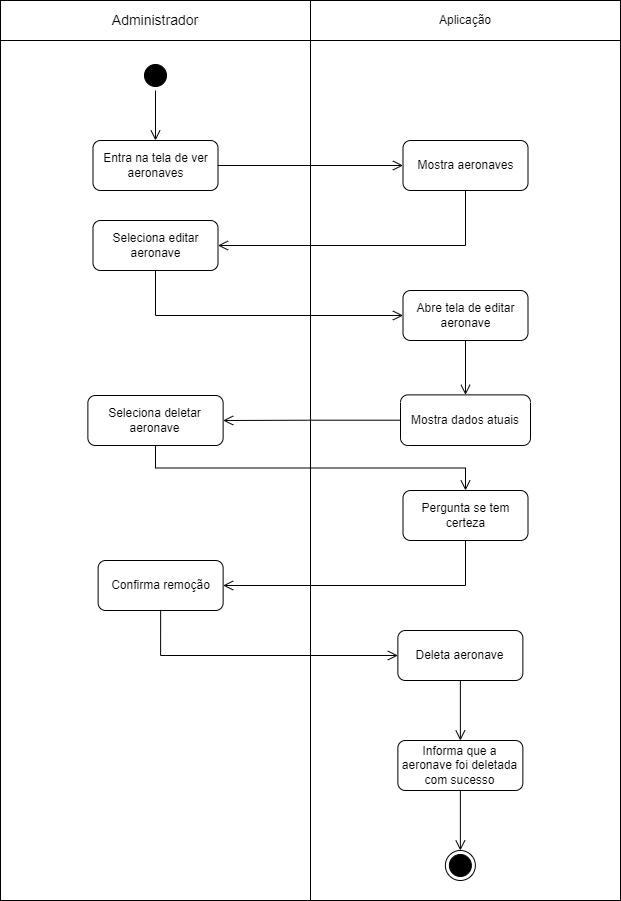

The diagram above was exported from draw.io. Its source (the exported page's mxGraphModel, read from the mxfile embedded in the PNG):
<mxGraphModel dx="1439" dy="533" grid="1" gridSize="10" guides="1" tooltips="1" connect="1" arrows="1" fold="1" page="1" pageScale="1" pageWidth="827" pageHeight="1169" math="0" shadow="0">
  <root>
    <mxCell id="0" />
    <mxCell id="1" parent="0" />
    <mxCell id="30" value="" style="rounded=0;whiteSpace=wrap;html=1;" parent="1" vertex="1">
      <mxGeometry x="104" y="250" width="310" height="860" as="geometry" />
    </mxCell>
    <mxCell id="31" value="" style="rounded=0;whiteSpace=wrap;html=1;" parent="1" vertex="1">
      <mxGeometry x="414" y="210" width="310" height="900" as="geometry" />
    </mxCell>
    <mxCell id="32" value="&lt;font style=&quot;font-size: 14px;&quot;&gt;Administrador&lt;/font&gt;" style="rounded=0;whiteSpace=wrap;html=1;" parent="1" vertex="1">
      <mxGeometry x="104" y="210" width="310" height="40" as="geometry" />
    </mxCell>
    <mxCell id="33" value="Aplicação" style="rounded=0;whiteSpace=wrap;html=1;" parent="1" vertex="1">
      <mxGeometry x="414" y="210" width="310" height="40" as="geometry" />
    </mxCell>
    <mxCell id="34" value="" style="ellipse;html=1;shape=startState;fillColor=#000000;strokeColor=#000000;" parent="1" vertex="1">
      <mxGeometry x="244" y="270" width="30" height="30" as="geometry" />
    </mxCell>
    <mxCell id="35" value="" style="edgeStyle=orthogonalEdgeStyle;html=1;verticalAlign=bottom;endArrow=open;endSize=8;strokeColor=#000000;rounded=0;entryX=0.5;entryY=0;entryDx=0;entryDy=0;" parent="1" source="34" target="36" edge="1">
      <mxGeometry relative="1" as="geometry">
        <mxPoint x="275" y="360" as="targetPoint" />
      </mxGeometry>
    </mxCell>
    <mxCell id="36" value="Entra na tela de ver aeronaves" style="rounded=1;whiteSpace=wrap;html=1;" parent="1" vertex="1">
      <mxGeometry x="196.5" y="350" width="125" height="50" as="geometry" />
    </mxCell>
    <mxCell id="37" value="Mostra dados atuais" style="rounded=1;whiteSpace=wrap;html=1;" parent="1" vertex="1">
      <mxGeometry x="504" y="604.38" width="130" height="50.62" as="geometry" />
    </mxCell>
    <mxCell id="38" value="Seleciona deletar aeronave" style="rounded=1;whiteSpace=wrap;html=1;" parent="1" vertex="1">
      <mxGeometry x="191.38" y="605" width="135.25" height="50" as="geometry" />
    </mxCell>
    <mxCell id="39" value="" style="edgeStyle=orthogonalEdgeStyle;html=1;verticalAlign=bottom;endArrow=open;endSize=8;strokeColor=#000000;rounded=0;entryX=1;entryY=0.5;entryDx=0;entryDy=0;exitX=0;exitY=0.5;exitDx=0;exitDy=0;" parent="1" source="37" target="38" edge="1">
      <mxGeometry relative="1" as="geometry">
        <mxPoint x="605" y="450" as="targetPoint" />
        <mxPoint x="500" y="450" as="sourcePoint" />
      </mxGeometry>
    </mxCell>
    <mxCell id="43" value="Deleta aeronave" style="rounded=1;whiteSpace=wrap;html=1;" parent="1" vertex="1">
      <mxGeometry x="501.37" y="840" width="125" height="50" as="geometry" />
    </mxCell>
    <mxCell id="44" value="&lt;div&gt;Informa que a aeronave foi deletada com sucesso&lt;br&gt;&lt;/div&gt;" style="rounded=1;whiteSpace=wrap;html=1;" parent="1" vertex="1">
      <mxGeometry x="501.37" y="950" width="125" height="50" as="geometry" />
    </mxCell>
    <mxCell id="45" value="" style="edgeStyle=orthogonalEdgeStyle;html=1;verticalAlign=bottom;endArrow=open;endSize=8;strokeColor=#000000;rounded=0;entryX=0.5;entryY=0;entryDx=0;entryDy=0;exitX=0.5;exitY=1;exitDx=0;exitDy=0;" parent="1" source="43" target="44" edge="1">
      <mxGeometry relative="1" as="geometry">
        <mxPoint x="565" y="620" as="targetPoint" />
        <mxPoint x="615" y="620" as="sourcePoint" />
      </mxGeometry>
    </mxCell>
    <mxCell id="46" value="" style="ellipse;html=1;shape=endState;fillColor=#000000;strokeColor=#000000;" parent="1" vertex="1">
      <mxGeometry x="548.87" y="1060" width="30" height="30" as="geometry" />
    </mxCell>
    <mxCell id="47" value="Mostra aeronaves" style="rounded=1;whiteSpace=wrap;html=1;" parent="1" vertex="1">
      <mxGeometry x="506.5" y="350" width="125" height="50" as="geometry" />
    </mxCell>
    <mxCell id="48" value="" style="edgeStyle=orthogonalEdgeStyle;html=1;verticalAlign=bottom;endArrow=open;endSize=8;strokeColor=#000000;rounded=0;entryX=0;entryY=0.5;entryDx=0;entryDy=0;exitX=1;exitY=0.5;exitDx=0;exitDy=0;" parent="1" source="36" target="47" edge="1">
      <mxGeometry relative="1" as="geometry">
        <mxPoint x="332" y="475" as="targetPoint" />
        <mxPoint x="580" y="475" as="sourcePoint" />
      </mxGeometry>
    </mxCell>
    <mxCell id="49" value="Seleciona editar aeronave" style="rounded=1;whiteSpace=wrap;html=1;" parent="1" vertex="1">
      <mxGeometry x="196.5" y="430" width="125" height="50" as="geometry" />
    </mxCell>
    <mxCell id="50" value="" style="edgeStyle=orthogonalEdgeStyle;html=1;verticalAlign=bottom;endArrow=open;endSize=8;strokeColor=#000000;rounded=0;entryX=1;entryY=0.5;entryDx=0;entryDy=0;exitX=0.5;exitY=1;exitDx=0;exitDy=0;" parent="1" source="47" target="49" edge="1">
      <mxGeometry relative="1" as="geometry">
        <mxPoint x="517" y="385" as="targetPoint" />
        <mxPoint x="332" y="385" as="sourcePoint" />
      </mxGeometry>
    </mxCell>
    <mxCell id="51" value="" style="edgeStyle=orthogonalEdgeStyle;html=1;verticalAlign=bottom;endArrow=open;endSize=8;strokeColor=#000000;rounded=0;exitX=0.5;exitY=1;exitDx=0;exitDy=0;entryX=0;entryY=0.5;entryDx=0;entryDy=0;" parent="1" source="49" target="52" edge="1">
      <mxGeometry relative="1" as="geometry">
        <mxPoint x="517" y="385" as="targetPoint" />
        <mxPoint x="332" y="385" as="sourcePoint" />
      </mxGeometry>
    </mxCell>
    <mxCell id="52" value="Abre tela de editar aeronave" style="rounded=1;whiteSpace=wrap;html=1;" parent="1" vertex="1">
      <mxGeometry x="506.5" y="500" width="125" height="50" as="geometry" />
    </mxCell>
    <mxCell id="53" value="" style="edgeStyle=orthogonalEdgeStyle;html=1;verticalAlign=bottom;endArrow=open;endSize=8;strokeColor=#000000;rounded=0;exitX=0.5;exitY=1;exitDx=0;exitDy=0;entryX=0.5;entryY=0;entryDx=0;entryDy=0;" parent="1" source="52" target="37" edge="1">
      <mxGeometry relative="1" as="geometry">
        <mxPoint x="569" y="590" as="targetPoint" />
        <mxPoint x="517" y="625" as="sourcePoint" />
      </mxGeometry>
    </mxCell>
    <mxCell id="54" value="" style="edgeStyle=orthogonalEdgeStyle;html=1;verticalAlign=bottom;endArrow=open;endSize=8;strokeColor=#000000;rounded=0;entryX=0.5;entryY=0;entryDx=0;entryDy=0;exitX=0.5;exitY=1;exitDx=0;exitDy=0;" parent="1" source="44" target="46" edge="1">
      <mxGeometry relative="1" as="geometry">
        <mxPoint x="492.26" y="1120" as="targetPoint" />
        <mxPoint x="492.26" y="1060" as="sourcePoint" />
      </mxGeometry>
    </mxCell>
    <mxCell id="58" value="" style="edgeStyle=orthogonalEdgeStyle;html=1;verticalAlign=bottom;endArrow=open;endSize=8;strokeColor=#000000;rounded=0;entryX=0.5;entryY=0;entryDx=0;entryDy=0;exitX=0.5;exitY=1;exitDx=0;exitDy=0;" parent="1" source="38" target="61" edge="1">
      <mxGeometry relative="1" as="geometry">
        <mxPoint x="496.25" y="715" as="targetPoint" />
        <mxPoint x="514" y="640" as="sourcePoint" />
      </mxGeometry>
    </mxCell>
    <mxCell id="60" value="Confirma remoção" style="rounded=1;whiteSpace=wrap;html=1;" parent="1" vertex="1">
      <mxGeometry x="201.63" y="770" width="125" height="50" as="geometry" />
    </mxCell>
    <mxCell id="61" value="Pergunta se tem certeza" style="rounded=1;whiteSpace=wrap;html=1;" parent="1" vertex="1">
      <mxGeometry x="506.5" y="700" width="125" height="50" as="geometry" />
    </mxCell>
    <mxCell id="67" value="" style="edgeStyle=orthogonalEdgeStyle;html=1;verticalAlign=bottom;endArrow=open;endSize=8;strokeColor=#000000;rounded=0;entryX=1;entryY=0.5;entryDx=0;entryDy=0;exitX=0.5;exitY=1;exitDx=0;exitDy=0;" parent="1" source="61" target="60" edge="1">
      <mxGeometry relative="1" as="geometry">
        <mxPoint x="506.25" y="725" as="targetPoint" />
        <mxPoint x="269.0050000000001" y="665" as="sourcePoint" />
      </mxGeometry>
    </mxCell>
    <mxCell id="68" value="" style="edgeStyle=orthogonalEdgeStyle;html=1;verticalAlign=bottom;endArrow=open;endSize=8;strokeColor=#000000;rounded=0;exitX=0.5;exitY=1;exitDx=0;exitDy=0;entryX=0;entryY=0.5;entryDx=0;entryDy=0;" parent="1" source="60" target="43" edge="1">
      <mxGeometry relative="1" as="geometry">
        <mxPoint x="334.01" y="975" as="targetPoint" />
        <mxPoint x="581.5" y="940" as="sourcePoint" />
      </mxGeometry>
    </mxCell>
  </root>
</mxGraphModel>